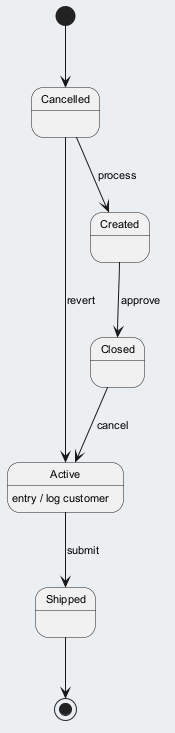

The diagram above was rendered by PlantUML. Its source (embedded in the PNG):
@startuml
skinparam backgroundColor #ECEFF1
skinparam classBackgroundColor #FFFFFF
skinparam classBorderColor #455A64
skinparam defaultFontSize 11
[*] --> Cancelled
Cancelled --> Created : process
Created --> Closed : approve
Closed --> Active : cancel
Active --> Shipped : submit
Active : entry / log customer
Cancelled --> Active : revert
Shipped --> [*]
@enduml